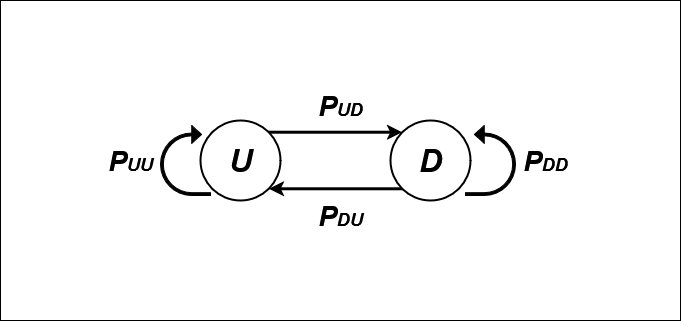

The diagram above was exported from draw.io. Its source (the exported page's mxGraphModel, read from the mxfile embedded in the PNG):
<mxGraphModel dx="1298" dy="714" grid="1" gridSize="10" guides="1" tooltips="1" connect="1" arrows="1" fold="1" page="1" pageScale="1" pageWidth="1169" pageHeight="1654" math="0" shadow="0">
  <root>
    <mxCell id="0" />
    <mxCell id="1" parent="0" />
    <mxCell id="bZTfXbmhuyRXV1ghfm-x-15" value="" style="rounded=0;whiteSpace=wrap;html=1;" vertex="1" parent="1">
      <mxGeometry x="120" y="160" width="680" height="320" as="geometry" />
    </mxCell>
    <mxCell id="bZTfXbmhuyRXV1ghfm-x-3" style="edgeStyle=orthogonalEdgeStyle;rounded=0;orthogonalLoop=1;jettySize=auto;html=1;exitX=1;exitY=0;exitDx=0;exitDy=0;entryX=0;entryY=0;entryDx=0;entryDy=0;strokeWidth=3;" edge="1" parent="1" source="bZTfXbmhuyRXV1ghfm-x-1" target="bZTfXbmhuyRXV1ghfm-x-2">
      <mxGeometry relative="1" as="geometry" />
    </mxCell>
    <mxCell id="bZTfXbmhuyRXV1ghfm-x-1" value="&lt;b&gt;&lt;font style=&quot;font-size: 32px;&quot;&gt;&lt;i&gt;U&lt;/i&gt;&lt;/font&gt;&lt;/b&gt;" style="ellipse;whiteSpace=wrap;html=1;aspect=fixed;strokeWidth=2;" vertex="1" parent="1">
      <mxGeometry x="320" y="280" width="80" height="80" as="geometry" />
    </mxCell>
    <mxCell id="bZTfXbmhuyRXV1ghfm-x-4" style="edgeStyle=orthogonalEdgeStyle;rounded=0;orthogonalLoop=1;jettySize=auto;html=1;exitX=0;exitY=1;exitDx=0;exitDy=0;entryX=1;entryY=1;entryDx=0;entryDy=0;strokeWidth=3;" edge="1" parent="1" source="bZTfXbmhuyRXV1ghfm-x-2" target="bZTfXbmhuyRXV1ghfm-x-1">
      <mxGeometry relative="1" as="geometry" />
    </mxCell>
    <mxCell id="bZTfXbmhuyRXV1ghfm-x-2" value="&lt;b&gt;&lt;i&gt;&lt;font style=&quot;font-size: 32px;&quot;&gt;D&lt;/font&gt;&lt;/i&gt;&lt;/b&gt;" style="ellipse;whiteSpace=wrap;html=1;aspect=fixed;strokeWidth=2;" vertex="1" parent="1">
      <mxGeometry x="510" y="280" width="80" height="80" as="geometry" />
    </mxCell>
    <mxCell id="bZTfXbmhuyRXV1ghfm-x-9" value="" style="html=1;shadow=0;dashed=0;align=center;verticalAlign=middle;shape=mxgraph.arrows2.uTurnArrow;dy=1.4;arrowHead=17.87;dx2=9.83;fillColor=#000000;" vertex="1" parent="1">
      <mxGeometry x="280" y="285" width="50" height="70" as="geometry" />
    </mxCell>
    <mxCell id="bZTfXbmhuyRXV1ghfm-x-10" value="" style="html=1;shadow=0;dashed=0;align=center;verticalAlign=middle;shape=mxgraph.arrows2.uTurnArrow;dy=1.4;arrowHead=17.87;dx2=9.83;fillColor=#000000;flipH=1;" vertex="1" parent="1">
      <mxGeometry x="585" y="285" width="50" height="70" as="geometry" />
    </mxCell>
    <mxCell id="bZTfXbmhuyRXV1ghfm-x-11" value="&lt;b&gt;&lt;i&gt;&lt;font style=&quot;font-size: 28px;&quot;&gt;P&lt;/font&gt;&lt;font style=&quot;font-size: 18px;&quot;&gt;UD&lt;/font&gt;&lt;/i&gt;&lt;/b&gt;" style="text;html=1;align=center;verticalAlign=middle;whiteSpace=wrap;rounded=0;" vertex="1" parent="1">
      <mxGeometry x="430" y="250" width="60" height="30" as="geometry" />
    </mxCell>
    <mxCell id="bZTfXbmhuyRXV1ghfm-x-12" value="&lt;b&gt;&lt;i&gt;&lt;font style=&quot;font-size: 28px;&quot;&gt;P&lt;/font&gt;&lt;font style=&quot;font-size: 18px;&quot;&gt;DU&lt;/font&gt;&lt;/i&gt;&lt;/b&gt;" style="text;html=1;align=center;verticalAlign=middle;whiteSpace=wrap;rounded=0;" vertex="1" parent="1">
      <mxGeometry x="430" y="360" width="60" height="30" as="geometry" />
    </mxCell>
    <mxCell id="bZTfXbmhuyRXV1ghfm-x-13" value="&lt;b&gt;&lt;i&gt;&lt;font style=&quot;font-size: 28px;&quot;&gt;P&lt;/font&gt;&lt;font style=&quot;font-size: 18px;&quot;&gt;DD&lt;/font&gt;&lt;/i&gt;&lt;/b&gt;" style="text;html=1;align=center;verticalAlign=middle;whiteSpace=wrap;rounded=0;" vertex="1" parent="1">
      <mxGeometry x="635" y="305" width="60" height="30" as="geometry" />
    </mxCell>
    <mxCell id="bZTfXbmhuyRXV1ghfm-x-14" value="&lt;b&gt;&lt;i&gt;&lt;font style=&quot;font-size: 28px;&quot;&gt;P&lt;/font&gt;&lt;font style=&quot;font-size: 18px;&quot;&gt;UU&lt;/font&gt;&lt;/i&gt;&lt;/b&gt;" style="text;html=1;align=center;verticalAlign=middle;whiteSpace=wrap;rounded=0;" vertex="1" parent="1">
      <mxGeometry x="220" y="305" width="60" height="30" as="geometry" />
    </mxCell>
  </root>
</mxGraphModel>